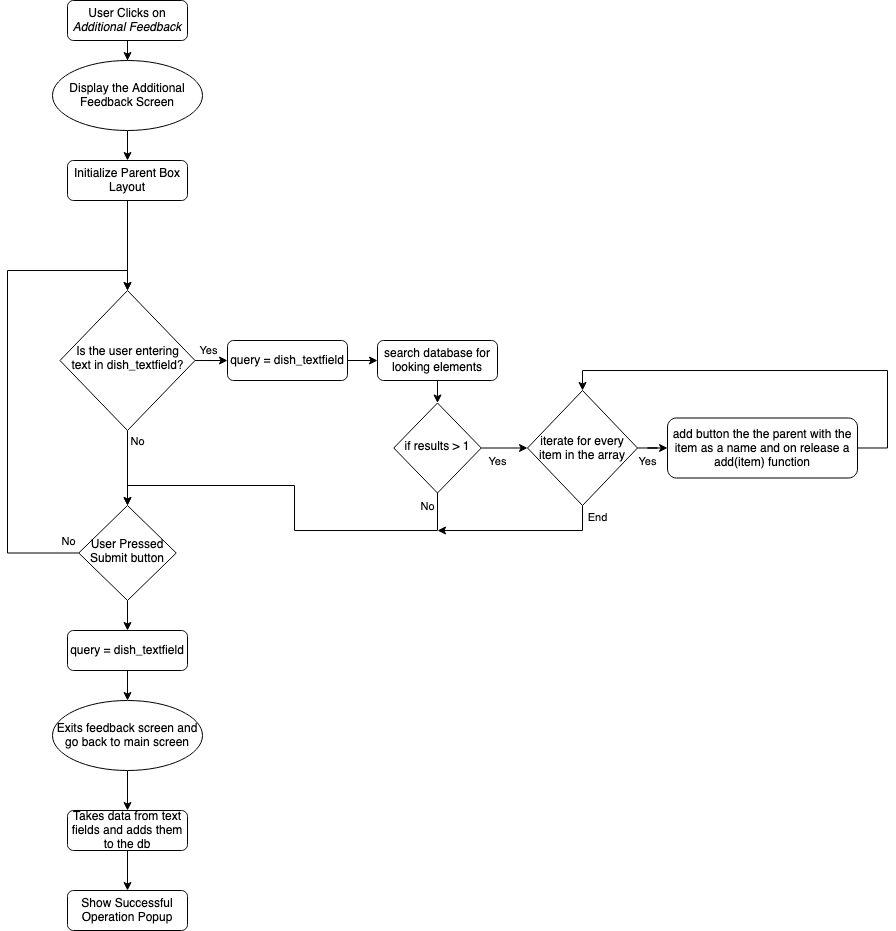

The diagram above was exported from draw.io. Its source (the exported page's mxGraphModel, read from the mxfile embedded in the PNG):
<mxGraphModel dx="494" dy="341" grid="1" gridSize="10" guides="1" tooltips="1" connect="1" arrows="1" fold="1" page="1" pageScale="1" pageWidth="827" pageHeight="1169" math="0" shadow="0">
  <root>
    <mxCell id="WIyWlLk6GJQsqaUBKTNV-0" />
    <mxCell id="WIyWlLk6GJQsqaUBKTNV-1" parent="WIyWlLk6GJQsqaUBKTNV-0" />
    <mxCell id="c2JUi4f1Blyd_NSuFcON-1" value="" style="edgeStyle=orthogonalEdgeStyle;rounded=0;orthogonalLoop=1;jettySize=auto;html=1;" edge="1" parent="WIyWlLk6GJQsqaUBKTNV-1" source="WIyWlLk6GJQsqaUBKTNV-3" target="c2JUi4f1Blyd_NSuFcON-0">
      <mxGeometry relative="1" as="geometry" />
    </mxCell>
    <mxCell id="WIyWlLk6GJQsqaUBKTNV-3" value="User Clicks on &lt;i&gt;Additional Feedback&lt;/i&gt;" style="rounded=1;whiteSpace=wrap;html=1;fontSize=12;glass=0;strokeWidth=1;shadow=0;" parent="WIyWlLk6GJQsqaUBKTNV-1" vertex="1">
      <mxGeometry x="160" y="80" width="120" height="40" as="geometry" />
    </mxCell>
    <mxCell id="c2JUi4f1Blyd_NSuFcON-29" style="edgeStyle=orthogonalEdgeStyle;rounded=0;orthogonalLoop=1;jettySize=auto;html=1;entryX=0.5;entryY=0;entryDx=0;entryDy=0;" edge="1" parent="WIyWlLk6GJQsqaUBKTNV-1" source="c2JUi4f1Blyd_NSuFcON-0" target="c2JUi4f1Blyd_NSuFcON-4">
      <mxGeometry relative="1" as="geometry" />
    </mxCell>
    <mxCell id="c2JUi4f1Blyd_NSuFcON-0" value="Display the Additional Feedback Screen" style="strokeWidth=1;html=1;shape=mxgraph.flowchart.start_1;whiteSpace=wrap;" vertex="1" parent="WIyWlLk6GJQsqaUBKTNV-1">
      <mxGeometry x="145" y="140" width="150" height="70" as="geometry" />
    </mxCell>
    <mxCell id="c2JUi4f1Blyd_NSuFcON-15" style="edgeStyle=orthogonalEdgeStyle;rounded=0;orthogonalLoop=1;jettySize=auto;html=1;entryX=0;entryY=0.5;entryDx=0;entryDy=0;" edge="1" parent="WIyWlLk6GJQsqaUBKTNV-1" source="c2JUi4f1Blyd_NSuFcON-2" target="c2JUi4f1Blyd_NSuFcON-3">
      <mxGeometry relative="1" as="geometry" />
    </mxCell>
    <mxCell id="c2JUi4f1Blyd_NSuFcON-19" value="Yes" style="edgeLabel;html=1;align=center;verticalAlign=middle;resizable=0;points=[];" vertex="1" connectable="0" parent="c2JUi4f1Blyd_NSuFcON-15">
      <mxGeometry x="0.2" y="-2" relative="1" as="geometry">
        <mxPoint y="-12" as="offset" />
      </mxGeometry>
    </mxCell>
    <mxCell id="c2JUi4f1Blyd_NSuFcON-22" style="edgeStyle=orthogonalEdgeStyle;rounded=0;orthogonalLoop=1;jettySize=auto;html=1;entryX=0.5;entryY=0;entryDx=0;entryDy=0;" edge="1" parent="WIyWlLk6GJQsqaUBKTNV-1" source="c2JUi4f1Blyd_NSuFcON-2" target="c2JUi4f1Blyd_NSuFcON-20">
      <mxGeometry relative="1" as="geometry" />
    </mxCell>
    <mxCell id="c2JUi4f1Blyd_NSuFcON-23" value="No" style="edgeLabel;html=1;align=center;verticalAlign=middle;resizable=0;points=[];" vertex="1" connectable="0" parent="c2JUi4f1Blyd_NSuFcON-22">
      <mxGeometry x="-0.5119" relative="1" as="geometry">
        <mxPoint x="10" y="-8" as="offset" />
      </mxGeometry>
    </mxCell>
    <mxCell id="c2JUi4f1Blyd_NSuFcON-2" value="Is the user entering text in dish_textfield?" style="rhombus;whiteSpace=wrap;html=1;shadow=0;fontFamily=Helvetica;fontSize=12;align=center;strokeWidth=1;spacing=6;spacingTop=-4;" vertex="1" parent="WIyWlLk6GJQsqaUBKTNV-1">
      <mxGeometry x="152.5" y="370" width="135" height="140" as="geometry" />
    </mxCell>
    <mxCell id="c2JUi4f1Blyd_NSuFcON-16" style="edgeStyle=orthogonalEdgeStyle;rounded=0;orthogonalLoop=1;jettySize=auto;html=1;exitX=1;exitY=0.5;exitDx=0;exitDy=0;entryX=0;entryY=0.5;entryDx=0;entryDy=0;" edge="1" parent="WIyWlLk6GJQsqaUBKTNV-1" source="c2JUi4f1Blyd_NSuFcON-3" target="c2JUi4f1Blyd_NSuFcON-6">
      <mxGeometry relative="1" as="geometry" />
    </mxCell>
    <mxCell id="c2JUi4f1Blyd_NSuFcON-3" value="query = dish_textfield" style="rounded=1;whiteSpace=wrap;html=1;fontSize=12;glass=0;strokeWidth=1;shadow=0;" vertex="1" parent="WIyWlLk6GJQsqaUBKTNV-1">
      <mxGeometry x="320" y="420" width="120" height="40" as="geometry" />
    </mxCell>
    <mxCell id="c2JUi4f1Blyd_NSuFcON-30" style="edgeStyle=orthogonalEdgeStyle;rounded=0;orthogonalLoop=1;jettySize=auto;html=1;exitX=0.5;exitY=1;exitDx=0;exitDy=0;entryX=0.5;entryY=0;entryDx=0;entryDy=0;" edge="1" parent="WIyWlLk6GJQsqaUBKTNV-1" source="c2JUi4f1Blyd_NSuFcON-4" target="c2JUi4f1Blyd_NSuFcON-2">
      <mxGeometry relative="1" as="geometry" />
    </mxCell>
    <mxCell id="c2JUi4f1Blyd_NSuFcON-4" value="Initialize Parent Box Layout" style="rounded=1;whiteSpace=wrap;html=1;fontSize=12;glass=0;strokeWidth=1;shadow=0;" vertex="1" parent="WIyWlLk6GJQsqaUBKTNV-1">
      <mxGeometry x="160" y="240" width="120" height="40" as="geometry" />
    </mxCell>
    <mxCell id="c2JUi4f1Blyd_NSuFcON-17" style="edgeStyle=orthogonalEdgeStyle;rounded=0;orthogonalLoop=1;jettySize=auto;html=1;entryX=0.5;entryY=0;entryDx=0;entryDy=0;" edge="1" parent="WIyWlLk6GJQsqaUBKTNV-1" source="c2JUi4f1Blyd_NSuFcON-6" target="c2JUi4f1Blyd_NSuFcON-7">
      <mxGeometry relative="1" as="geometry" />
    </mxCell>
    <mxCell id="c2JUi4f1Blyd_NSuFcON-6" value="search database for looking elements" style="rounded=1;whiteSpace=wrap;html=1;fontSize=12;glass=0;strokeWidth=1;shadow=0;" vertex="1" parent="WIyWlLk6GJQsqaUBKTNV-1">
      <mxGeometry x="470" y="420" width="120" height="40" as="geometry" />
    </mxCell>
    <mxCell id="c2JUi4f1Blyd_NSuFcON-13" style="edgeStyle=orthogonalEdgeStyle;rounded=0;orthogonalLoop=1;jettySize=auto;html=1;exitX=1;exitY=0.5;exitDx=0;exitDy=0;entryX=0;entryY=0.5;entryDx=0;entryDy=0;entryPerimeter=0;" edge="1" parent="WIyWlLk6GJQsqaUBKTNV-1" source="c2JUi4f1Blyd_NSuFcON-7" target="c2JUi4f1Blyd_NSuFcON-8">
      <mxGeometry relative="1" as="geometry" />
    </mxCell>
    <mxCell id="c2JUi4f1Blyd_NSuFcON-14" value="Yes" style="edgeLabel;html=1;align=center;verticalAlign=middle;resizable=0;points=[];" vertex="1" connectable="0" parent="c2JUi4f1Blyd_NSuFcON-13">
      <mxGeometry x="0.0486" relative="1" as="geometry">
        <mxPoint x="-8" y="13" as="offset" />
      </mxGeometry>
    </mxCell>
    <mxCell id="c2JUi4f1Blyd_NSuFcON-21" style="edgeStyle=orthogonalEdgeStyle;rounded=0;orthogonalLoop=1;jettySize=auto;html=1;exitX=0.5;exitY=1;exitDx=0;exitDy=0;entryX=0.5;entryY=0;entryDx=0;entryDy=0;" edge="1" parent="WIyWlLk6GJQsqaUBKTNV-1" source="c2JUi4f1Blyd_NSuFcON-7" target="c2JUi4f1Blyd_NSuFcON-20">
      <mxGeometry relative="1" as="geometry">
        <Array as="points">
          <mxPoint x="530" y="610" />
          <mxPoint x="387" y="610" />
          <mxPoint x="387" y="565" />
          <mxPoint x="220" y="565" />
        </Array>
      </mxGeometry>
    </mxCell>
    <mxCell id="c2JUi4f1Blyd_NSuFcON-24" value="No" style="edgeLabel;html=1;align=center;verticalAlign=middle;resizable=0;points=[];" vertex="1" connectable="0" parent="c2JUi4f1Blyd_NSuFcON-21">
      <mxGeometry x="-0.9516" y="1" relative="1" as="geometry">
        <mxPoint x="-11" y="3" as="offset" />
      </mxGeometry>
    </mxCell>
    <mxCell id="c2JUi4f1Blyd_NSuFcON-7" value="if results &amp;gt; 1" style="rhombus;whiteSpace=wrap;html=1;shadow=0;fontFamily=Helvetica;fontSize=12;align=center;strokeWidth=1;spacing=6;spacingTop=-4;" vertex="1" parent="WIyWlLk6GJQsqaUBKTNV-1">
      <mxGeometry x="486.25" y="482.5" width="87.5" height="90" as="geometry" />
    </mxCell>
    <mxCell id="c2JUi4f1Blyd_NSuFcON-10" value="" style="edgeStyle=orthogonalEdgeStyle;rounded=0;orthogonalLoop=1;jettySize=auto;html=1;" edge="1" parent="WIyWlLk6GJQsqaUBKTNV-1" source="c2JUi4f1Blyd_NSuFcON-8" target="c2JUi4f1Blyd_NSuFcON-9">
      <mxGeometry relative="1" as="geometry" />
    </mxCell>
    <mxCell id="c2JUi4f1Blyd_NSuFcON-12" value="Yes" style="edgeLabel;html=1;align=center;verticalAlign=middle;resizable=0;points=[];" vertex="1" connectable="0" parent="c2JUi4f1Blyd_NSuFcON-10">
      <mxGeometry x="-0.7292" relative="1" as="geometry">
        <mxPoint x="3" y="13" as="offset" />
      </mxGeometry>
    </mxCell>
    <mxCell id="c2JUi4f1Blyd_NSuFcON-25" style="edgeStyle=orthogonalEdgeStyle;rounded=0;orthogonalLoop=1;jettySize=auto;html=1;" edge="1" parent="WIyWlLk6GJQsqaUBKTNV-1" source="c2JUi4f1Blyd_NSuFcON-8">
      <mxGeometry relative="1" as="geometry">
        <mxPoint x="530" y="610" as="targetPoint" />
        <Array as="points">
          <mxPoint x="675" y="610" />
          <mxPoint x="530" y="610" />
        </Array>
      </mxGeometry>
    </mxCell>
    <mxCell id="c2JUi4f1Blyd_NSuFcON-26" value="End" style="edgeLabel;html=1;align=center;verticalAlign=middle;resizable=0;points=[];" vertex="1" connectable="0" parent="c2JUi4f1Blyd_NSuFcON-25">
      <mxGeometry x="-0.8616" relative="1" as="geometry">
        <mxPoint x="15" as="offset" />
      </mxGeometry>
    </mxCell>
    <mxCell id="c2JUi4f1Blyd_NSuFcON-8" value="iterate for every item in the array" style="strokeWidth=1;html=1;shape=mxgraph.flowchart.decision;whiteSpace=wrap;" vertex="1" parent="WIyWlLk6GJQsqaUBKTNV-1">
      <mxGeometry x="620" y="470" width="110" height="115" as="geometry" />
    </mxCell>
    <mxCell id="c2JUi4f1Blyd_NSuFcON-11" style="edgeStyle=orthogonalEdgeStyle;rounded=0;orthogonalLoop=1;jettySize=auto;html=1;entryX=0.5;entryY=0;entryDx=0;entryDy=0;entryPerimeter=0;" edge="1" parent="WIyWlLk6GJQsqaUBKTNV-1" source="c2JUi4f1Blyd_NSuFcON-9" target="c2JUi4f1Blyd_NSuFcON-8">
      <mxGeometry relative="1" as="geometry">
        <Array as="points">
          <mxPoint x="980" y="528" />
          <mxPoint x="980" y="450" />
          <mxPoint x="675" y="450" />
        </Array>
      </mxGeometry>
    </mxCell>
    <mxCell id="c2JUi4f1Blyd_NSuFcON-9" value="add button the the parent with the item as a name and on release a add(item) function" style="rounded=1;whiteSpace=wrap;html=1;fontSize=12;glass=0;strokeWidth=1;shadow=0;" vertex="1" parent="WIyWlLk6GJQsqaUBKTNV-1">
      <mxGeometry x="760" y="497.5" width="190" height="60" as="geometry" />
    </mxCell>
    <mxCell id="c2JUi4f1Blyd_NSuFcON-27" style="edgeStyle=orthogonalEdgeStyle;rounded=0;orthogonalLoop=1;jettySize=auto;html=1;entryX=0.5;entryY=0;entryDx=0;entryDy=0;" edge="1" parent="WIyWlLk6GJQsqaUBKTNV-1" source="c2JUi4f1Blyd_NSuFcON-20" target="c2JUi4f1Blyd_NSuFcON-2">
      <mxGeometry relative="1" as="geometry">
        <Array as="points">
          <mxPoint x="100" y="633" />
          <mxPoint x="100" y="350" />
          <mxPoint x="220" y="350" />
        </Array>
      </mxGeometry>
    </mxCell>
    <mxCell id="c2JUi4f1Blyd_NSuFcON-28" value="No" style="edgeLabel;html=1;align=center;verticalAlign=middle;resizable=0;points=[];" vertex="1" connectable="0" parent="c2JUi4f1Blyd_NSuFcON-27">
      <mxGeometry x="-0.8795" y="2" relative="1" as="geometry">
        <mxPoint x="19" y="-14" as="offset" />
      </mxGeometry>
    </mxCell>
    <mxCell id="c2JUi4f1Blyd_NSuFcON-32" style="edgeStyle=orthogonalEdgeStyle;rounded=0;orthogonalLoop=1;jettySize=auto;html=1;exitX=0.5;exitY=1;exitDx=0;exitDy=0;entryX=0.5;entryY=0;entryDx=0;entryDy=0;" edge="1" parent="WIyWlLk6GJQsqaUBKTNV-1" source="c2JUi4f1Blyd_NSuFcON-20" target="c2JUi4f1Blyd_NSuFcON-31">
      <mxGeometry relative="1" as="geometry" />
    </mxCell>
    <mxCell id="c2JUi4f1Blyd_NSuFcON-20" value="User Pressed Submit button" style="rhombus;whiteSpace=wrap;html=1;shadow=0;fontFamily=Helvetica;fontSize=12;align=center;strokeWidth=1;spacing=6;spacingTop=-4;" vertex="1" parent="WIyWlLk6GJQsqaUBKTNV-1">
      <mxGeometry x="171.25" y="585" width="97.5" height="95" as="geometry" />
    </mxCell>
    <mxCell id="c2JUi4f1Blyd_NSuFcON-37" style="edgeStyle=orthogonalEdgeStyle;rounded=0;orthogonalLoop=1;jettySize=auto;html=1;exitX=0.5;exitY=1;exitDx=0;exitDy=0;" edge="1" parent="WIyWlLk6GJQsqaUBKTNV-1" source="c2JUi4f1Blyd_NSuFcON-31" target="c2JUi4f1Blyd_NSuFcON-33">
      <mxGeometry relative="1" as="geometry" />
    </mxCell>
    <mxCell id="c2JUi4f1Blyd_NSuFcON-31" value="query = dish_textfield" style="rounded=1;whiteSpace=wrap;html=1;fontSize=12;glass=0;strokeWidth=1;shadow=0;" vertex="1" parent="WIyWlLk6GJQsqaUBKTNV-1">
      <mxGeometry x="160" y="710" width="120" height="40" as="geometry" />
    </mxCell>
    <mxCell id="c2JUi4f1Blyd_NSuFcON-39" style="edgeStyle=orthogonalEdgeStyle;rounded=0;orthogonalLoop=1;jettySize=auto;html=1;exitX=0.5;exitY=1;exitDx=0;exitDy=0;exitPerimeter=0;entryX=0.5;entryY=0;entryDx=0;entryDy=0;" edge="1" parent="WIyWlLk6GJQsqaUBKTNV-1" source="c2JUi4f1Blyd_NSuFcON-33" target="c2JUi4f1Blyd_NSuFcON-38">
      <mxGeometry relative="1" as="geometry" />
    </mxCell>
    <mxCell id="c2JUi4f1Blyd_NSuFcON-33" value="&lt;div&gt;Exits feedback screen and go back to main screen&lt;/div&gt;" style="strokeWidth=1;html=1;shape=mxgraph.flowchart.start_1;whiteSpace=wrap;" vertex="1" parent="WIyWlLk6GJQsqaUBKTNV-1">
      <mxGeometry x="145" y="780" width="150" height="70" as="geometry" />
    </mxCell>
    <mxCell id="c2JUi4f1Blyd_NSuFcON-41" style="edgeStyle=orthogonalEdgeStyle;rounded=0;orthogonalLoop=1;jettySize=auto;html=1;exitX=0.5;exitY=1;exitDx=0;exitDy=0;entryX=0.5;entryY=0;entryDx=0;entryDy=0;" edge="1" parent="WIyWlLk6GJQsqaUBKTNV-1" source="c2JUi4f1Blyd_NSuFcON-38" target="c2JUi4f1Blyd_NSuFcON-40">
      <mxGeometry relative="1" as="geometry" />
    </mxCell>
    <mxCell id="c2JUi4f1Blyd_NSuFcON-38" value="Takes data from text fields and adds them to the db" style="rounded=1;whiteSpace=wrap;html=1;fontSize=12;glass=0;strokeWidth=1;shadow=0;" vertex="1" parent="WIyWlLk6GJQsqaUBKTNV-1">
      <mxGeometry x="160" y="890" width="120" height="40" as="geometry" />
    </mxCell>
    <mxCell id="c2JUi4f1Blyd_NSuFcON-40" value="Show Successful Operation Popup" style="rounded=1;whiteSpace=wrap;html=1;fontSize=12;glass=0;strokeWidth=1;shadow=0;" vertex="1" parent="WIyWlLk6GJQsqaUBKTNV-1">
      <mxGeometry x="160" y="970" width="120" height="40" as="geometry" />
    </mxCell>
  </root>
</mxGraphModel>